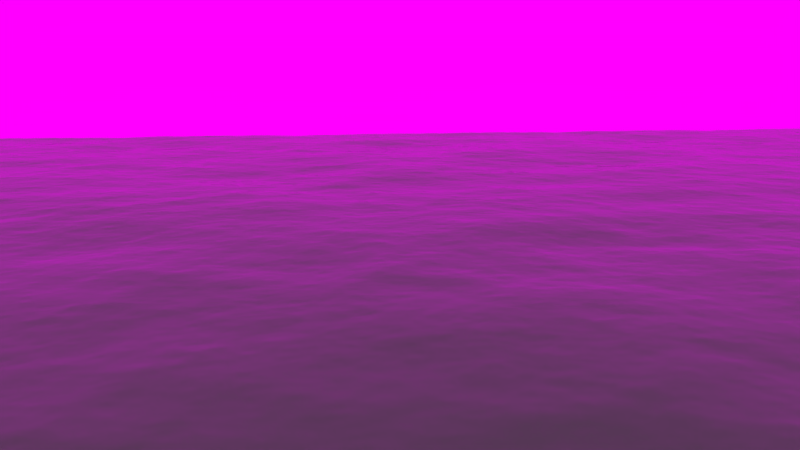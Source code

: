 # Source: scene.blend  (saved by Blender 2.64.9; exported with 4.5.12 LTS)
import bpy
from mathutils import Matrix  # noqa: F401  (used for matrix-valued properties, if any)

bpy.ops.wm.read_factory_settings(use_empty=True)
scene = bpy.context.scene
scene.name = 'Scene'

# ---- collections
col_collection_1 = bpy.data.collections.new('Collection 1'); scene.collection.children.link(col_collection_1)
col_collection_6 = bpy.data.collections.new('Collection 6'); scene.collection.children.link(col_collection_6)
col_collection_6.hide_render = True
col_collection_6.hide_viewport = True
col_corsair = bpy.data.collections.new('corsair')  # instanced only; not linked into the scene

# ---- images (referenced by path relative to the original .blend; pixels are not part of the script)
import os
ASSET_DIR = os.environ.get("B2B_ASSET_DIR", "")  # directory of the original .blend (textures are referenced by path, not embedded)
HERE = os.path.dirname(os.path.abspath(__file__))  # packed textures are extracted next to this script under _unpacked/

def load_image(name, relpath, width, height, colorspace="sRGB"):
    """Load a texture the original file referenced (path relative to the .blend, or extracted next to this script)."""
    p = next((c for c in (os.path.join(HERE, relpath), os.path.join(ASSET_DIR, relpath)) if relpath and os.path.exists(c)), "")
    if p:
        img = bpy.data.images.load(p, check_existing=True)
        img.name = name
    else:  # same state as the original file: an image datablock whose file is absent (Cycles renders it pink)
        img = bpy.data.images.new(name, width, height)
        img.source = "FILE"
        img.filepath = "//" + (relpath or name)
    img.colorspace_settings.name = colorspace
    return img
img_cgskies_0274_free_jpg = load_image('CGSkies_0274_free.jpg', 'textures/CGSkies_0274_free.jpg', 1024, 1024, 'sRGB')

# ---- materials (node trees are filled in below, after node groups)
mat_material_002 = bpy.data.materials.new('Material.002')
mat_material_002.alpha_threshold = 0.0
mat_material_002.roughness = 0.5
mat_material_002.line_color = (0.0, 0.0, 0.0, 1.0)
mat_material_001 = bpy.data.materials.new('Material.001')
mat_material_001.alpha_threshold = 0.0
mat_material_001.roughness = 0.5
mat_material_001.line_color = (0.0, 0.0, 0.0, 1.0)

# ---- material node trees
mat_material_002.use_nodes = True; mat_material_002.node_tree.nodes.clear()
_N = mat_material_002.node_tree.nodes; _L = mat_material_002.node_tree.links
n0 = _N.new('ShaderNodeOutputMaterial'); n0.name = 'Material Output'; n0.location = (300, 300)
n0.width = 120
n1 = _N.new('ShaderNodeBsdfGlass'); n1.name = 'Glass BSDF'; n1.location = (100, 300)
n1.distribution = 'BECKMANN'
n1.inputs[0].default_value = (0.8, 0.8, 0.8, 1.0)
n1.inputs[2].default_value = 1.333
_L.new(n1.outputs[0], n0.inputs[0])
n0.is_active_output = True
mat_material_001.use_nodes = True; mat_material_001.node_tree.nodes.clear()
_N = mat_material_001.node_tree.nodes; _L = mat_material_001.node_tree.links
n0 = _N.new('ShaderNodeOutputMaterial'); n0.name = 'Material Output'; n0.location = (300, 300)
n0.width = 120
n1 = _N.new('ShaderNodeEmission'); n1.name = 'Emission'; n1.location = (100, 300)
n1.width = 150
n2 = _N.new('ShaderNodeTexImage'); n2.name = 'Image Texture'; n2.location = (-100, 300)
n2.width = 150
n2.image = img_cgskies_0274_free_jpg
_L.new(n1.outputs[0], n0.inputs[0])
_L.new(n2.outputs[0], n1.inputs[0])
n0.is_active_output = True

# ---- world
world_world = bpy.data.worlds.new('World'); scene.world = world_world
world_world.color = (0.05088, 0.05088, 0.05088)
world_world.use_sun_shadow = False
world_world.sun_shadow_jitter_overblur = 0.0
world_world.cycles.sampling_method = 'MANUAL'
world_world.cycles.sample_map_resolution = 256

# ---- cameras
cam_camera = bpy.data.cameras.new('Camera')
cam_camera.clip_end = 100.0
cam_camera.lens = 35.0
cam_camera.sensor_width = 32.0
cam_camera.sensor_height = 18.0
cam_camera.ortho_scale = 7.314
cam_camera.dof.focus_distance = 0.0

# ---- lights
light_lamp = bpy.data.lights.new('Lamp', 'POINT')
light_lamp.transmission_factor = 0.0
light_lamp.cutoff_distance = 30.0
light_lamp.energy = 100.0
light_lamp.shadow_buffer_clip_start = 1.001
light_lamp.shadow_soft_size = 1.0
light_lamp.shadow_maximum_resolution = 0.006
light_lamp.use_absolute_resolution = True
light_lamp.cycles.use_multiple_importance_sampling = False

# ---- meshes
me_plane = bpy.data.meshes.new('Plane')
me_plane.from_pydata([(1.0, -1.0, 0.0), (-1.0, -1.0, 0.0), (1.0, 1.0, 0.0), (-1.0, 1.0, 0.0)], [], [(1, 0, 2, 3)])
me_plane.materials.append(mat_material_002)
me_plane.use_remesh_preserve_volume = False
me_plane.use_remesh_preserve_attributes = False
me_plane.use_mirror_vertex_groups = False
me_plane.update()
me_sphere = bpy.data.meshes.new('Sphere')
me_sphere.from_pydata([(-0.1951, 0.0, 0.9808), (-0.3827, 0.0, 0.9239), (-0.5556, 0.0, 0.8315), (-0.7071, 0.0, 0.7071), (-0.8315, 0.0, 0.5556), (-0.9239, 0.0, 0.3827), (-0.9808, 0.0, 0.1951), (-1.0, 0.0, 7.55e-08), (-0.1913, 0.03806, 0.9808), (-0.3753, 0.07466, 0.9239), (-0.5449, 0.1084, 0.8315), (-0.6935, 0.1379, 0.7071), (-0.8155, 0.1622, 0.5556), (-0.9061, 0.1802, 0.3827), (-0.9619, 0.1913, 0.1951), (-0.9808, 0.1951, 1.192e-07), (-0.1802, 0.07466, 0.9808), (-0.3536, 0.1464, 0.9239), (-0.5133, 0.2126, 0.8315), (-0.6533, 0.2706, 0.7071), (-0.7682, 0.3182, 0.5556), (-0.8536, 0.3536, 0.3827), (-0.9061, 0.3753, 0.1951), (-0.9239, 0.3827, 1.192e-07), (-0.1622, 0.1084, 0.9808), (-0.3182, 0.2126, 0.9239), (-0.4619, 0.3087, 0.8315), (-0.5879, 0.3928, 0.7071), (-0.6913, 0.4619, 0.5556), (-0.7682, 0.5133, 0.3827), (-0.8155, 0.5449, 0.1951), (-0.8315, 0.5556, 1.192e-07), (-0.1379, 0.1379, 0.9808), (-0.2706, 0.2706, 0.9239), (-0.3928, 0.3928, 0.8315), (-0.5, 0.5, 0.7071), (-0.5879, 0.5879, 0.5556), (-0.6533, 0.6533, 0.3827), (-0.6935, 0.6935, 0.1951), (-0.7071, 0.7071, 1.192e-07), (-0.1084, 0.1622, 0.9808), (-0.2126, 0.3182, 0.9239), (-0.3087, 0.4619, 0.8315), (-0.3928, 0.5879, 0.7071), (-0.4619, 0.6913, 0.5556), (-0.5133, 0.7682, 0.3827), (-0.5449, 0.8155, 0.1951), (-0.5556, 0.8315, 1.192e-07), (-0.07466, 0.1802, 0.9808), (-0.1464, 0.3536, 0.9239), (-0.2126, 0.5133, 0.8315), (-0.2706, 0.6533, 0.7071), (-0.3182, 0.7682, 0.5556), (-0.3536, 0.8536, 0.3827), (-0.3753, 0.9061, 0.1951), (-0.3827, 0.9239, 1.192e-07), (-0.03806, 0.1913, 0.9808), (-0.07466, 0.3753, 0.9239), (-0.1084, 0.5449, 0.8315), (-0.1379, 0.6935, 0.7071), (-0.1622, 0.8155, 0.5556), (-0.1802, 0.9061, 0.3827), (-0.1913, 0.9619, 0.1951), (-0.1951, 0.9808, 1.192e-07), (3.445e-07, 0.1951, 0.9808), (3.631e-07, 0.3827, 0.9239), (3.631e-07, 0.5556, 0.8315), (4.003e-07, 0.7071, 0.7071), (4.152e-07, 0.8315, 0.5556), (3.705e-07, 0.9239, 0.3827), (4.749e-07, 0.9808, 0.1951), (3.407e-07, 1.0, 1.192e-07), (0.03806, 0.1913, 0.9808), (0.07466, 0.3753, 0.9239), (0.1084, 0.5449, 0.8315), (0.138, 0.6935, 0.7071), (0.1622, 0.8155, 0.5556), (0.1802, 0.9061, 0.3827), (0.1913, 0.9619, 0.1951), (0.1951, 0.9808, 1.192e-07), (0.07466, 0.1802, 0.9808), (0.1464, 0.3536, 0.9239), (0.2126, 0.5133, 0.8315), (0.2706, 0.6533, 0.7071), (0.3182, 0.7682, 0.5556), (0.3536, 0.8536, 0.3827), (0.3753, 0.9061, 0.1951), (0.3827, 0.9239, 1.192e-07), (0.1084, 0.1622, 0.9808), (0.2126, 0.3182, 0.9239), (0.3087, 0.4619, 0.8315), (0.3928, 0.5879, 0.7071), (0.4619, 0.6913, 0.5556), (0.5133, 0.7682, 0.3827), (0.5449, 0.8155, 0.1951), (0.5556, 0.8315, 1.192e-07), (0.138, 0.1379, 0.9808), (0.2706, 0.2706, 0.9239), (0.3928, 0.3928, 0.8315), (0.5, 0.5, 0.7071), (0.5879, 0.5879, 0.5556), (0.6533, 0.6533, 0.3827), (0.6935, 0.6935, 0.1951), (0.7071, 0.7071, 1.192e-07), (0.1622, 0.1084, 0.9808), (0.3182, 0.2126, 0.9239), (0.4619, 0.3087, 0.8315), (0.5879, 0.3928, 0.7071), (0.6913, 0.4619, 0.5556), (0.7682, 0.5133, 0.3827), (0.8155, 0.5449, 0.1951), (0.8315, 0.5556, 1.192e-07), (0.1802, 0.07466, 0.9808), (0.3536, 0.1464, 0.9239), (0.5133, 0.2126, 0.8315), (0.6533, 0.2706, 0.7071), (0.7682, 0.3182, 0.5556), (0.8536, 0.3536, 0.3827), (0.9061, 0.3753, 0.1951), (0.9239, 0.3827, 1.192e-07), (0.1913, 0.03806, 0.9808), (0.3753, 0.07466, 0.9239), (0.5449, 0.1084, 0.8315), (0.6935, 0.1379, 0.7071), (0.8155, 0.1622, 0.5556), (0.9061, 0.1802, 0.3827), (0.9619, 0.1913, 0.1951), (0.9808, 0.1951, 1.192e-07), (0.1951, -3.353e-08, 0.9808), (0.3827, -5.215e-08, 0.9239), (0.5556, -6.706e-08, 0.8315), (0.7071, -5.96e-08, 0.7071), (0.8315, -1.043e-07, 0.5556), (0.9239, -1.49e-07, 0.3827), (0.9808, -1.49e-07, 0.1951), (1.0, -1.043e-07, 1.192e-07), (0.1913, -0.03806, 0.9808), (0.3753, -0.07466, 0.9239), (0.5449, -0.1084, 0.8315), (0.6935, -0.1379, 0.7071), (0.8155, -0.1622, 0.5556), (0.9061, -0.1802, 0.3827), (0.9619, -0.1913, 0.1951), (0.9808, -0.1951, 1.192e-07), (0.1802, -0.07466, 0.9808), (0.3536, -0.1464, 0.9239), (0.5133, -0.2126, 0.8315), (0.6533, -0.2706, 0.7071), (0.7682, -0.3182, 0.5556), (0.8536, -0.3536, 0.3827), (0.9061, -0.3753, 0.1951), (0.9239, -0.3827, 1.192e-07), (0.1622, -0.1084, 0.9808), (0.3182, -0.2126, 0.9239), (0.4619, -0.3087, 0.8315), (0.5879, -0.3928, 0.7071), (0.6913, -0.4619, 0.5556), (0.7682, -0.5133, 0.3827), (0.8155, -0.5449, 0.1951), (0.8315, -0.5556, 1.192e-07), (0.138, -0.1379, 0.9808), (0.2706, -0.2706, 0.9239), (0.3928, -0.3928, 0.8315), (0.5, -0.5, 0.7071), (0.5879, -0.5879, 0.5556), (0.6533, -0.6533, 0.3827), (0.6935, -0.6935, 0.1951), (0.7071, -0.7071, 1.192e-07), (0.1084, -0.1622, 0.9808), (0.2126, -0.3182, 0.9239), (0.3087, -0.4619, 0.8315), (0.3928, -0.5879, 0.7071), (0.4619, -0.6913, 0.5556), (0.5133, -0.7682, 0.3827), (0.5449, -0.8155, 0.1951), (0.5556, -0.8315, 1.192e-07), (0.07466, -0.1802, 0.9808), (0.1464, -0.3536, 0.9239), (0.2126, -0.5133, 0.8315), (0.2706, -0.6533, 0.7071), (0.3182, -0.7682, 0.5556), (0.3536, -0.8536, 0.3827), (0.3753, -0.9061, 0.1951), (0.3827, -0.9239, 1.192e-07), (0.03806, -0.1913, 0.9808), (0.07466, -0.3753, 0.9239), (0.1084, -0.5449, 0.8315), (0.1379, -0.6935, 0.7071), (0.1622, -0.8155, 0.5556), (0.1802, -0.9061, 0.3827), (0.1913, -0.9619, 0.1951), (0.1951, -0.9808, 1.192e-07), (2.774e-07, -0.1951, 0.9808), (2.513e-07, -0.3827, 0.9239), (2.29e-07, -0.5556, 0.8315), (2.215e-07, -0.7071, 0.7071), (2.215e-07, -0.8315, 0.5556), (1.47e-07, -0.9239, 0.3827), (1.023e-07, -0.9808, 0.1951), (1.619e-07, -1.0, 1.192e-07), (-0.03806, -0.1913, 0.9808), (-0.07466, -0.3753, 0.9239), (-0.1084, -0.5449, 0.8315), (-0.1379, -0.6935, 0.7071), (-0.1622, -0.8155, 0.5556), (-0.1802, -0.9061, 0.3827), (-0.1913, -0.9619, 0.1951), (-0.1951, -0.9808, 1.192e-07), (-0.07466, -0.1802, 0.9808), (-0.1464, -0.3536, 0.9239), (-0.2126, -0.5133, 0.8315), (-0.2706, -0.6533, 0.7071), (-0.3182, -0.7682, 0.5556), (-0.3536, -0.8536, 0.3827), (-0.3753, -0.9061, 0.1951), (-0.3827, -0.9239, 1.192e-07), (-0.1084, -0.1622, 0.9808), (-0.2126, -0.3182, 0.9239), (-0.3087, -0.4619, 0.8315), (-0.3928, -0.5879, 0.7071), (-0.4619, -0.6913, 0.5556), (-0.5133, -0.7682, 0.3827), (-0.5449, -0.8155, 0.1951), (-0.5556, -0.8315, 1.192e-07), (-0.1379, -0.1379, 0.9808), (-0.2706, -0.2706, 0.9239), (-0.3928, -0.3928, 0.8315), (-0.5, -0.5, 0.7071), (-0.5879, -0.5879, 0.5556), (-0.6533, -0.6533, 0.3827), (-0.6935, -0.6935, 0.1951), (-0.7071, -0.7071, 1.192e-07), (5.491e-08, -1.81e-07, 1.0), (-0.1622, -0.1084, 0.9808), (-0.3182, -0.2126, 0.9239), (-0.4619, -0.3087, 0.8315), (-0.5879, -0.3928, 0.7071), (-0.6913, -0.4619, 0.5556), (-0.7682, -0.5133, 0.3827), (-0.8155, -0.5449, 0.1951), (-0.8315, -0.5556, 1.192e-07), (-0.1802, -0.07466, 0.9808), (-0.3536, -0.1464, 0.9239), (-0.5133, -0.2126, 0.8315), (-0.6533, -0.2706, 0.7071), (-0.7682, -0.3182, 0.5556), (-0.8536, -0.3536, 0.3827), (-0.9061, -0.3753, 0.1951), (-0.9239, -0.3827, 1.192e-07), (-0.1913, -0.03806, 0.9808), (-0.3753, -0.07466, 0.9239), (-0.5449, -0.1084, 0.8315), (-0.6935, -0.1379, 0.7071), (-0.8155, -0.1622, 0.5556), (-0.9061, -0.1802, 0.3827), (-0.9619, -0.1913, 0.1951), (-0.9808, -0.1951, 1.192e-07)], [], [(4, 3, 11, 12), (5, 4, 12, 13), (6, 5, 13, 14), (7, 6, 14, 15), (1, 0, 8, 9), (2, 1, 9, 10), (3, 2, 10, 11), (15, 14, 22, 23), (9, 8, 16, 17), (10, 9, 17, 18), (11, 10, 18, 19), (12, 11, 19, 20), (13, 12, 20, 21), (14, 13, 21, 22), (21, 20, 28, 29), (22, 21, 29, 30), (23, 22, 30, 31), (17, 16, 24, 25), (18, 17, 25, 26), (19, 18, 26, 27), (20, 19, 27, 28), (26, 25, 33, 34), (27, 26, 34, 35), (28, 27, 35, 36), (29, 28, 36, 37), (30, 29, 37, 38), (31, 30, 38, 39), (25, 24, 32, 33), (38, 37, 45, 46), (39, 38, 46, 47), (33, 32, 40, 41), (34, 33, 41, 42), (35, 34, 42, 43), (36, 35, 43, 44), (37, 36, 44, 45), (44, 43, 51, 52), (45, 44, 52, 53), (46, 45, 53, 54), (47, 46, 54, 55), (41, 40, 48, 49), (42, 41, 49, 50), (43, 42, 50, 51), (50, 49, 57, 58), (51, 50, 58, 59), (52, 51, 59, 60), (53, 52, 60, 61), (54, 53, 61, 62), (55, 54, 62, 63), (49, 48, 56, 57), (62, 61, 69, 70), (63, 62, 70, 71), (57, 56, 64, 65), (58, 57, 65, 66), (59, 58, 66, 67), (60, 59, 67, 68), (61, 60, 68, 69), (68, 67, 75, 76), (69, 68, 76, 77), (70, 69, 77, 78), (71, 70, 78, 79), (65, 64, 72, 73), (66, 65, 73, 74), (67, 66, 74, 75), (74, 73, 81, 82), (75, 74, 82, 83), (76, 75, 83, 84), (77, 76, 84, 85), (78, 77, 85, 86), (79, 78, 86, 87), (73, 72, 80, 81), (86, 85, 93, 94), (87, 86, 94, 95), (81, 80, 88, 89), (82, 81, 89, 90), (83, 82, 90, 91), (84, 83, 91, 92), (85, 84, 92, 93), (92, 91, 99, 100), (93, 92, 100, 101), (94, 93, 101, 102), (95, 94, 102, 103), (89, 88, 96, 97), (90, 89, 97, 98), (91, 90, 98, 99), (97, 96, 104, 105), (98, 97, 105, 106), (99, 98, 106, 107), (100, 99, 107, 108), (101, 100, 108, 109), (102, 101, 109, 110), (103, 102, 110, 111), (109, 108, 116, 117), (110, 109, 117, 118), (111, 110, 118, 119), (105, 104, 112, 113), (106, 105, 113, 114), (107, 106, 114, 115), (108, 107, 115, 116), (115, 114, 122, 123), (116, 115, 123, 124), (117, 116, 124, 125), (118, 117, 125, 126), (119, 118, 126, 127), (113, 112, 120, 121), (114, 113, 121, 122), (127, 126, 134, 135), (121, 120, 128, 129), (122, 121, 129, 130), (123, 122, 130, 131), (124, 123, 131, 132), (125, 124, 132, 133), (126, 125, 133, 134), (133, 132, 140, 141), (134, 133, 141, 142), (135, 134, 142, 143), (129, 128, 136, 137), (130, 129, 137, 138), (131, 130, 138, 139), (132, 131, 139, 140), (139, 138, 146, 147), (140, 139, 147, 148), (141, 140, 148, 149), (142, 141, 149, 150), (143, 142, 150, 151), (137, 136, 144, 145), (138, 137, 145, 146), (151, 150, 158, 159), (145, 144, 152, 153), (146, 145, 153, 154), (147, 146, 154, 155), (148, 147, 155, 156), (149, 148, 156, 157), (150, 149, 157, 158), (157, 156, 164, 165), (158, 157, 165, 166), (159, 158, 166, 167), (153, 152, 160, 161), (154, 153, 161, 162), (155, 154, 162, 163), (156, 155, 163, 164), (163, 162, 170, 171), (164, 163, 171, 172), (165, 164, 172, 173), (166, 165, 173, 174), (167, 166, 174, 175), (161, 160, 168, 169), (162, 161, 169, 170), (175, 174, 182, 183), (169, 168, 176, 177), (170, 169, 177, 178), (171, 170, 178, 179), (172, 171, 179, 180), (173, 172, 180, 181), (174, 173, 181, 182), (180, 179, 187, 188), (181, 180, 188, 189), (182, 181, 189, 190), (183, 182, 190, 191), (177, 176, 184, 185), (178, 177, 185, 186), (179, 178, 186, 187), (186, 185, 193, 194), (187, 186, 194, 195), (188, 187, 195, 196), (189, 188, 196, 197), (190, 189, 197, 198), (191, 190, 198, 199), (185, 184, 192, 193), (198, 197, 205, 206), (199, 198, 206, 207), (193, 192, 200, 201), (194, 193, 201, 202), (195, 194, 202, 203), (196, 195, 203, 204), (197, 196, 204, 205), (204, 203, 211, 212), (205, 204, 212, 213), (206, 205, 213, 214), (207, 206, 214, 215), (201, 200, 208, 209), (202, 201, 209, 210), (203, 202, 210, 211), (210, 209, 217, 218), (211, 210, 218, 219), (212, 211, 219, 220), (213, 212, 220, 221), (214, 213, 221, 222), (215, 214, 222, 223), (209, 208, 216, 217), (222, 221, 229, 230), (223, 222, 230, 231), (217, 216, 224, 225), (218, 217, 225, 226), (219, 218, 226, 227), (220, 219, 227, 228), (221, 220, 228, 229), (228, 227, 236, 237), (229, 228, 237, 238), (230, 229, 238, 239), (231, 230, 239, 240), (225, 224, 233, 234), (226, 225, 234, 235), (227, 226, 235, 236), (235, 234, 242, 243), (236, 235, 243, 244), (237, 236, 244, 245), (238, 237, 245, 246), (239, 238, 246, 247), (240, 239, 247, 248), (234, 233, 241, 242), (247, 246, 254, 255), (248, 247, 255, 256), (242, 241, 249, 250), (243, 242, 250, 251), (244, 243, 251, 252), (245, 244, 252, 253), (246, 245, 253, 254), (0, 232, 8), (8, 232, 16), (16, 232, 24), (24, 232, 32), (32, 232, 40), (40, 232, 48), (48, 232, 56), (56, 232, 64), (64, 232, 72), (72, 232, 80), (80, 232, 88), (88, 232, 96), (96, 232, 104), (104, 232, 112), (112, 232, 120), (120, 232, 128), (128, 232, 136), (136, 232, 144), (144, 232, 152), (152, 232, 160), (160, 232, 168), (168, 232, 176), (176, 232, 184), (184, 232, 192), (192, 232, 200), (200, 232, 208), (208, 232, 216), (216, 232, 224), (224, 232, 233), (233, 232, 241), (241, 232, 249), (252, 251, 2, 3), (253, 252, 3, 4), (254, 253, 4, 5), (255, 254, 5, 6), (249, 232, 0), (256, 255, 6, 7), (250, 249, 0, 1), (251, 250, 1, 2)])
me_sphere.polygons.foreach_set('use_smooth', [True] * 256)
_uv = me_sphere.uv_layers.new(name='UV coord')
_uv.uv.foreach_set('vector', [0.2182, 0.6835, 0.2182, 0.746, 0.187, 0.746, 0.187, 0.6835, 0.2182, 0.621, 0.2182, 0.6835, 0.187, 0.6835, 0.187, 0.621, 0.2182, 0.5585, 0.2182, 0.621, 0.187, 0.621, 0.187, 0.5585, 0.2182, 0.496, 0.2182, 0.5585, 0.187, 0.5585, 0.187, 0.496, 0.2182, 0.871, 0.2182, 0.9335, 0.187, 0.9335, 0.187, 0.871, 0.2182, 0.8085, 0.2182, 0.871, 0.187, 0.871, 0.187, 0.8085, 0.2182, 0.746, 0.2182, 0.8085, 0.187, 0.8085, 0.187, 0.746, 0.187, 0.496, 0.187, 0.5585, 0.1557, 0.5585, 0.1557, 0.496, 0.187, 0.871, 0.187, 0.9335, 0.1557, 0.9335, 0.1557, 0.871, 0.187, 0.8085, 0.187, 0.871, 0.1557, 0.871, 0.1557, 0.8085, 0.187, 0.746, 0.187, 0.8085, 0.1557, 0.8085, 0.1557, 0.746, 0.187, 0.6835, 0.187, 0.746, 0.1557, 0.746, 0.1557, 0.6835, 0.187, 0.621, 0.187, 0.6835, 0.1557, 0.6835, 0.1557, 0.621, 0.187, 0.5585, 0.187, 0.621, 0.1557, 0.621, 0.1557, 0.5585, 0.1557, 0.621, 0.1557, 0.6835, 0.1245, 0.6835, 0.1245, 0.621, 0.1557, 0.5585, 0.1557, 0.621, 0.1245, 0.621, 0.1245, 0.5585, 0.1557, 0.496, 0.1557, 0.5585, 0.1245, 0.5585, 0.1245, 0.496, 0.1557, 0.871, 0.1557, 0.9335, 0.1245, 0.9335, 0.1245, 0.871, 0.1557, 0.8085, 0.1557, 0.871, 0.1245, 0.871, 0.1245, 0.8085, 0.1557, 0.746, 0.1557, 0.8085, 0.1245, 0.8085, 0.1245, 0.746, 0.1557, 0.6835, 0.1557, 0.746, 0.1245, 0.746, 0.1245, 0.6835, 0.1245, 0.8085, 0.1245, 0.871, 0.09321, 0.871, 0.09321, 0.8085, 0.1245, 0.746, 0.1245, 0.8085, 0.09321, 0.8085, 0.09321, 0.746, 0.1245, 0.6835, 0.1245, 0.746, 0.09321, 0.746, 0.09321, 0.6835, 0.1245, 0.621, 0.1245, 0.6835, 0.09321, 0.6835, 0.09321, 0.621, 0.1245, 0.5585, 0.1245, 0.621, 0.09321, 0.621, 0.09321, 0.5585, 0.1245, 0.496, 0.1245, 0.5585, 0.09321, 0.5585, 0.09321, 0.496, 0.1245, 0.871, 0.1245, 0.9335, 0.09321, 0.9335, 0.09321, 0.871, 0.09321, 0.5585, 0.09321, 0.621, 0.06196, 0.621, 0.06196, 0.5585, 0.09321, 0.496, 0.09321, 0.5585, 0.06196, 0.5585, 0.06196, 0.496, 0.09321, 0.871, 0.09321, 0.9335, 0.06196, 0.9335, 0.06196, 0.871, 0.09321, 0.8085, 0.09321, 0.871, 0.06196, 0.871, 0.06196, 0.8085, 0.09321, 0.746, 0.09321, 0.8085, 0.06196, 0.8085, 0.06196, 0.746, 0.09321, 0.6835, 0.09321, 0.746, 0.06196, 0.746, 0.06196, 0.6835, 0.09321, 0.621, 0.09321, 0.6835, 0.06196, 0.6835, 0.06196, 0.621, 0.06196, 0.6835, 0.06196, 0.746, 0.03071, 0.746, 0.03071, 0.6835, 0.06196, 0.621, 0.06196, 0.6835, 0.03071, 0.6835, 0.03071, 0.621, 0.06196, 0.5585, 0.06196, 0.621, 0.03071, 0.621, 0.03071, 0.5585, 0.06196, 0.496, 0.06196, 0.5585, 0.03071, 0.5585, 0.03071, 0.496, 0.06196, 0.871, 0.06196, 0.9335, 0.03071, 0.9335, 0.03071, 0.871, 0.06196, 0.8085, 0.06196, 0.871, 0.03071, 0.871, 0.03071, 0.8085, 0.06196, 0.746, 0.06196, 0.8085, 0.03071, 0.8085, 0.03071, 0.746, 0.03071, 0.8085, 0.03071, 0.871, -0.0005393, 0.871, -0.0005392, 0.8085, 0.03071, 0.746, 0.03071, 0.8085, -0.0005392, 0.8085, -0.0005392, 0.746, 0.03071, 0.6835, 0.03071, 0.746, -0.0005392, 0.746, -0.0005392, 0.6835, 0.03071, 0.621, 0.03071, 0.6835, -0.0005392, 0.6835, -0.0005392, 0.621, 0.03071, 0.5585, 0.03071, 0.621, -0.0005392, 0.621, -0.0005392, 0.5585, 0.03071, 0.496, 0.03071, 0.5585, -0.0005392, 0.5585, -0.0005392, 0.496, 0.03071, 0.871, 0.03071, 0.9335, -0.0005395, 0.9335, -0.0005393, 0.871, 0.9995, 0.5585, 0.9995, 0.621, 0.9682, 0.621, 0.9682, 0.5585, 0.9995, 0.496, 0.9995, 0.5585, 0.9682, 0.5585, 0.9682, 0.496, 0.9995, 0.871, 0.9995, 0.9335, 0.9682, 0.9335, 0.9682, 0.871, 0.9995, 0.8085, 0.9995, 0.871, 0.9682, 0.871, 0.9682, 0.8085, 0.9995, 0.746, 0.9995, 0.8085, 0.9682, 0.8085, 0.9682, 0.746, 0.9995, 0.6835, 0.9995, 0.746, 0.9682, 0.746, 0.9682, 0.6835, 0.9995, 0.621, 0.9995, 0.6835, 0.9682, 0.6835, 0.9682, 0.621, 0.9682, 0.6835, 0.9682, 0.746, 0.937, 0.746, 0.937, 0.6835, 0.9682, 0.621, 0.9682, 0.6835, 0.937, 0.6835, 0.937, 0.621, 0.9682, 0.5585, 0.9682, 0.621, 0.937, 0.621, 0.937, 0.5585, 0.9682, 0.496, 0.9682, 0.5585, 0.937, 0.5585, 0.937, 0.496, 0.9682, 0.871, 0.9682, 0.9335, 0.937, 0.9335, 0.937, 0.871, 0.9682, 0.8085, 0.9682, 0.871, 0.937, 0.871, 0.937, 0.8085, 0.9682, 0.746, 0.9682, 0.8085, 0.937, 0.8085, 0.937, 0.746, 0.937, 0.8085, 0.937, 0.871, 0.9057, 0.871, 0.9057, 0.8085, 0.937, 0.746, 0.937, 0.8085, 0.9057, 0.8085, 0.9057, 0.746, 0.937, 0.6835, 0.937, 0.746, 0.9057, 0.746, 0.9057, 0.6835, 0.937, 0.621, 0.937, 0.6835, 0.9057, 0.6835, 0.9057, 0.621, 0.937, 0.5585, 0.937, 0.621, 0.9057, 0.621, 0.9057, 0.5585, 0.937, 0.496, 0.937, 0.5585, 0.9057, 0.5585, 0.9057, 0.496, 0.937, 0.871, 0.937, 0.9335, 0.9057, 0.9335, 0.9057, 0.871, 0.9057, 0.5585, 0.9057, 0.621, 0.8745, 0.621, 0.8745, 0.5585, 0.9057, 0.496, 0.9057, 0.5585, 0.8745, 0.5585, 0.8745, 0.496, 0.9057, 0.871, 0.9057, 0.9335, 0.8745, 0.9335, 0.8745, 0.871, 0.9057, 0.8085, 0.9057, 0.871, 0.8745, 0.871, 0.8745, 0.8085, 0.9057, 0.746, 0.9057, 0.8085, 0.8745, 0.8085, 0.8745, 0.746, 0.9057, 0.6835, 0.9057, 0.746, 0.8745, 0.746, 0.8745, 0.6835, 0.9057, 0.621, 0.9057, 0.6835, 0.8745, 0.6835, 0.8745, 0.621, 0.8745, 0.6835, 0.8745, 0.746, 0.8432, 0.746, 0.8432, 0.6835, 0.8745, 0.621, 0.8745, 0.6835, 0.8432, 0.6835, 0.8432, 0.621, 0.8745, 0.5585, 0.8745, 0.621, 0.8432, 0.621, 0.8432, 0.5585, 0.8745, 0.496, 0.8745, 0.5585, 0.8432, 0.5585, 0.8432, 0.496, 0.8745, 0.871, 0.8745, 0.9335, 0.8432, 0.9335, 0.8432, 0.871, 0.8745, 0.8085, 0.8745, 0.871, 0.8432, 0.871, 0.8432, 0.8085, 0.8745, 0.746, 0.8745, 0.8085, 0.8432, 0.8085, 0.8432, 0.746, 0.8432, 0.871, 0.8432, 0.9335, 0.812, 0.9335, 0.812, 0.871, 0.8432, 0.8085, 0.8432, 0.871, 0.812, 0.871, 0.812, 0.8085, 0.8432, 0.746, 0.8432, 0.8085, 0.812, 0.8085, 0.812, 0.746, 0.8432, 0.6835, 0.8432, 0.746, 0.812, 0.746, 0.812, 0.6835, 0.8432, 0.621, 0.8432, 0.6835, 0.812, 0.6835, 0.812, 0.621, 0.8432, 0.5585, 0.8432, 0.621, 0.812, 0.621, 0.812, 0.5585, 0.8432, 0.496, 0.8432, 0.5585, 0.812, 0.5585, 0.812, 0.496, 0.812, 0.621, 0.812, 0.6835, 0.7807, 0.6835, 0.7807, 0.621, 0.812, 0.5585, 0.812, 0.621, 0.7807, 0.621, 0.7807, 0.5585, 0.812, 0.496, 0.812, 0.5585, 0.7807, 0.5585, 0.7807, 0.496, 0.812, 0.871, 0.812, 0.9335, 0.7807, 0.9335, 0.7807, 0.871, 0.812, 0.8085, 0.812, 0.871, 0.7807, 0.871, 0.7807, 0.8085, 0.812, 0.746, 0.812, 0.8085, 0.7807, 0.8085, 0.7807, 0.746, 0.812, 0.6835, 0.812, 0.746, 0.7807, 0.746, 0.7807, 0.6835, 0.7807, 0.746, 0.7807, 0.8085, 0.7495, 0.8085, 0.7495, 0.746, 0.7807, 0.6835, 0.7807, 0.746, 0.7495, 0.746, 0.7495, 0.6835, 0.7807, 0.621, 0.7807, 0.6835, 0.7495, 0.6835, 0.7495, 0.621, 0.7807, 0.5585, 0.7807, 0.621, 0.7495, 0.621, 0.7495, 0.5585, 0.7807, 0.496, 0.7807, 0.5585, 0.7495, 0.5585, 0.7495, 0.496, 0.7807, 0.871, 0.7807, 0.9335, 0.7495, 0.9335, 0.7495, 0.871, 0.7807, 0.8085, 0.7807, 0.871, 0.7495, 0.871, 0.7495, 0.8085, 0.7495, 0.496, 0.7495, 0.5585, 0.7182, 0.5585, 0.7182, 0.496, 0.7495, 0.871, 0.7495, 0.9335, 0.7182, 0.9335, 0.7182, 0.871, 0.7495, 0.8085, 0.7495, 0.871, 0.7182, 0.871, 0.7182, 0.8085, 0.7495, 0.746, 0.7495, 0.8085, 0.7182, 0.8085, 0.7182, 0.746, 0.7495, 0.6835, 0.7495, 0.746, 0.7182, 0.746, 0.7182, 0.6835, 0.7495, 0.621, 0.7495, 0.6835, 0.7182, 0.6835, 0.7182, 0.621, 0.7495, 0.5585, 0.7495, 0.621, 0.7182, 0.621, 0.7182, 0.5585, 0.7182, 0.621, 0.7182, 0.6835, 0.687, 0.6835, 0.687, 0.621, 0.7182, 0.5585, 0.7182, 0.621, 0.687, 0.621, 0.687, 0.5585, 0.7182, 0.496, 0.7182, 0.5585, 0.687, 0.5585, 0.687, 0.496, 0.7182, 0.871, 0.7182, 0.9335, 0.687, 0.9335, 0.687, 0.871, 0.7182, 0.8085, 0.7182, 0.871, 0.687, 0.871, 0.687, 0.8085, 0.7182, 0.746, 0.7182, 0.8085, 0.687, 0.8085, 0.687, 0.746, 0.7182, 0.6835, 0.7182, 0.746, 0.687, 0.746, 0.687, 0.6835, 0.687, 0.746, 0.687, 0.8085, 0.6557, 0.8085, 0.6557, 0.746, 0.687, 0.6835, 0.687, 0.746, 0.6557, 0.746, 0.6557, 0.6835, 0.687, 0.621, 0.687, 0.6835, 0.6557, 0.6835, 0.6557, 0.621, 0.687, 0.5585, 0.687, 0.621, 0.6557, 0.621, 0.6557, 0.5585, 0.687, 0.496, 0.687, 0.5585, 0.6557, 0.5585, 0.6557, 0.496, 0.687, 0.871, 0.687, 0.9335, 0.6557, 0.9335, 0.6557, 0.871, 0.687, 0.8085, 0.687, 0.871, 0.6557, 0.871, 0.6557, 0.8085, 0.6557, 0.496, 0.6557, 0.5585, 0.6245, 0.5585, 0.6245, 0.496, 0.6557, 0.871, 0.6557, 0.9335, 0.6245, 0.9335, 0.6245, 0.871, 0.6557, 0.8085, 0.6557, 0.871, 0.6245, 0.871, 0.6245, 0.8085, 0.6557, 0.746, 0.6557, 0.8085, 0.6245, 0.8085, 0.6245, 0.746, 0.6557, 0.6835, 0.6557, 0.746, 0.6245, 0.746, 0.6245, 0.6835, 0.6557, 0.621, 0.6557, 0.6835, 0.6245, 0.6835, 0.6245, 0.621, 0.6557, 0.5585, 0.6557, 0.621, 0.6245, 0.621, 0.6245, 0.5585, 0.6245, 0.621, 0.6245, 0.6835, 0.5932, 0.6835, 0.5932, 0.621, 0.6245, 0.5585, 0.6245, 0.621, 0.5932, 0.621, 0.5932, 0.5585, 0.6245, 0.496, 0.6245, 0.5585, 0.5932, 0.5585, 0.5932, 0.496, 0.6245, 0.871, 0.6245, 0.9335, 0.5932, 0.9335, 0.5932, 0.871, 0.6245, 0.8085, 0.6245, 0.871, 0.5932, 0.871, 0.5932, 0.8085, 0.6245, 0.746, 0.6245, 0.8085, 0.5932, 0.8085, 0.5932, 0.746, 0.6245, 0.6835, 0.6245, 0.746, 0.5932, 0.746, 0.5932, 0.6835, 0.5932, 0.746, 0.5932, 0.8085, 0.562, 0.8085, 0.562, 0.746, 0.5932, 0.6835, 0.5932, 0.746, 0.562, 0.746, 0.562, 0.6835, 0.5932, 0.621, 0.5932, 0.6835, 0.562, 0.6835, 0.562, 0.621, 0.5932, 0.5585, 0.5932, 0.621, 0.562, 0.621, 0.562, 0.5585, 0.5932, 0.496, 0.5932, 0.5585, 0.562, 0.5585, 0.562, 0.496, 0.5932, 0.871, 0.5932, 0.9335, 0.562, 0.9335, 0.562, 0.871, 0.5932, 0.8085, 0.5932, 0.871, 0.562, 0.871, 0.562, 0.8085, 0.562, 0.496, 0.562, 0.5585, 0.5307, 0.5585, 0.5307, 0.496, 0.562, 0.871, 0.562, 0.9335, 0.5307, 0.9335, 0.5307, 0.871, 0.562, 0.8085, 0.562, 0.871, 0.5307, 0.871, 0.5307, 0.8085, 0.562, 0.746, 0.562, 0.8085, 0.5307, 0.8085, 0.5307, 0.746, 0.562, 0.6835, 0.562, 0.746, 0.5307, 0.746, 0.5307, 0.6835, 0.562, 0.621, 0.562, 0.6835, 0.5307, 0.6835, 0.5307, 0.621, 0.562, 0.5585, 0.562, 0.621, 0.5307, 0.621, 0.5307, 0.5585, 0.5307, 0.6835, 0.5307, 0.746, 0.4995, 0.746, 0.4995, 0.6835, 0.5307, 0.621, 0.5307, 0.6835, 0.4995, 0.6835, 0.4995, 0.621, 0.5307, 0.5585, 0.5307, 0.621, 0.4995, 0.621, 0.4995, 0.5585, 0.5307, 0.496, 0.5307, 0.5585, 0.4995, 0.5585, 0.4995, 0.496, 0.5307, 0.871, 0.5307, 0.9335, 0.4995, 0.9335, 0.4995, 0.871, 0.5307, 0.8085, 0.5307, 0.871, 0.4995, 0.871, 0.4995, 0.8085, 0.5307, 0.746, 0.5307, 0.8085, 0.4995, 0.8085, 0.4995, 0.746, 0.4995, 0.8085, 0.4995, 0.871, 0.4682, 0.871, 0.4682, 0.8085, 0.4995, 0.746, 0.4995, 0.8085, 0.4682, 0.8085, 0.4682, 0.746, 0.4995, 0.6835, 0.4995, 0.746, 0.4682, 0.746, 0.4682, 0.6835, 0.4995, 0.621, 0.4995, 0.6835, 0.4682, 0.6835, 0.4682, 0.621, 0.4995, 0.5585, 0.4995, 0.621, 0.4682, 0.621, 0.4682, 0.5585, 0.4995, 0.496, 0.4995, 0.5585, 0.4682, 0.5585, 0.4682, 0.496, 0.4995, 0.871, 0.4995, 0.9335, 0.4682, 0.9335, 0.4682, 0.871, 0.4682, 0.5585, 0.4682, 0.621, 0.437, 0.621, 0.437, 0.5585, 0.4682, 0.496, 0.4682, 0.5585, 0.437, 0.5585, 0.437, 0.496, 0.4682, 0.871, 0.4682, 0.9335, 0.437, 0.9335, 0.437, 0.871, 0.4682, 0.8085, 0.4682, 0.871, 0.437, 0.871, 0.437, 0.8085, 0.4682, 0.746, 0.4682, 0.8085, 0.437, 0.8085, 0.437, 0.746, 0.4682, 0.6835, 0.4682, 0.746, 0.437, 0.746, 0.437, 0.6835, 0.4682, 0.621, 0.4682, 0.6835, 0.437, 0.6835, 0.437, 0.621, 0.437, 0.6835, 0.437, 0.746, 0.4057, 0.746, 0.4057, 0.6835, 0.437, 0.621, 0.437, 0.6835, 0.4057, 0.6835, 0.4057, 0.621, 0.437, 0.5585, 0.437, 0.621, 0.4057, 0.621, 0.4057, 0.5585, 0.437, 0.496, 0.437, 0.5585, 0.4057, 0.5585, 0.4057, 0.496, 0.437, 0.871, 0.437, 0.9335, 0.4057, 0.9335, 0.4057, 0.871, 0.437, 0.8085, 0.437, 0.871, 0.4057, 0.871, 0.4057, 0.8085, 0.437, 0.746, 0.437, 0.8085, 0.4057, 0.8085, 0.4057, 0.746, 0.4057, 0.8085, 0.4057, 0.871, 0.3745, 0.871, 0.3745, 0.8085, 0.4057, 0.746, 0.4057, 0.8085, 0.3745, 0.8085, 0.3745, 0.746, 0.4057, 0.6835, 0.4057, 0.746, 0.3745, 0.746, 0.3745, 0.6835, 0.4057, 0.621, 0.4057, 0.6835, 0.3745, 0.6835, 0.3745, 0.621, 0.4057, 0.5585, 0.4057, 0.621, 0.3745, 0.621, 0.3745, 0.5585, 0.4057, 0.496, 0.4057, 0.5585, 0.3745, 0.5585, 0.3745, 0.496, 0.4057, 0.871, 0.4057, 0.9335, 0.3745, 0.9335, 0.3745, 0.871, 0.3745, 0.5585, 0.3745, 0.621, 0.3432, 0.621, 0.3432, 0.5585, 0.3745, 0.496, 0.3745, 0.5585, 0.3432, 0.5585, 0.3432, 0.496, 0.3745, 0.871, 0.3745, 0.9335, 0.3432, 0.9335, 0.3432, 0.871, 0.3745, 0.8085, 0.3745, 0.871, 0.3432, 0.871, 0.3432, 0.8085, 0.3745, 0.746, 0.3745, 0.8085, 0.3432, 0.8085, 0.3432, 0.746, 0.3745, 0.6835, 0.3745, 0.746, 0.3432, 0.746, 0.3432, 0.6835, 0.3745, 0.621, 0.3745, 0.6835, 0.3432, 0.6835, 0.3432, 0.621, 0.3432, 0.6835, 0.3432, 0.746, 0.312, 0.746, 0.312, 0.6835, 0.3432, 0.621, 0.3432, 0.6835, 0.312, 0.6835, 0.312, 0.621, 0.3432, 0.5585, 0.3432, 0.621, 0.312, 0.621, 0.312, 0.5585, 0.3432, 0.496, 0.3432, 0.5585, 0.312, 0.5585, 0.312, 0.496, 0.3432, 0.871, 0.3432, 0.9335, 0.312, 0.9335, 0.312, 0.871, 0.3432, 0.8085, 0.3432, 0.871, 0.312, 0.871, 0.312, 0.8085, 0.3432, 0.746, 0.3432, 0.8085, 0.312, 0.8085, 0.312, 0.746, 0.312, 0.8085, 0.312, 0.871, 0.2807, 0.871, 0.2807, 0.8085, 0.312, 0.746, 0.312, 0.8085, 0.2807, 0.8085, 0.2807, 0.746, 0.312, 0.6835, 0.312, 0.746, 0.2807, 0.746, 0.2807, 0.6835, 0.312, 0.621, 0.312, 0.6835, 0.2807, 0.6835, 0.2807, 0.621, 0.312, 0.5585, 0.312, 0.621, 0.2807, 0.621, 0.2807, 0.5585, 0.312, 0.496, 0.312, 0.5585, 0.2807, 0.5585, 0.2807, 0.496, 0.312, 0.871, 0.312, 0.9335, 0.2807, 0.9335, 0.2807, 0.871, 0.2807, 0.5585, 0.2807, 0.621, 0.2495, 0.621, 0.2495, 0.5585, 0.2807, 0.496, 0.2807, 0.5585, 0.2495, 0.5585, 0.2495, 0.496, 0.2807, 0.871, 0.2807, 0.9335, 0.2495, 0.9335, 0.2495, 0.871, 0.2807, 0.8085, 0.2807, 0.871, 0.2495, 0.871, 0.2495, 0.8085, 0.2807, 0.746, 0.2807, 0.8085, 0.2495, 0.8085, 0.2495, 0.746, 0.2807, 0.6835, 0.2807, 0.746, 0.2495, 0.746, 0.2495, 0.6835, 0.2807, 0.621, 0.2807, 0.6835, 0.2495, 0.6835, 0.2495, 0.621, 0.2182, 0.9335, 0.6282, 0.996, 0.187, 0.9335, 0.187, 0.9335, 0.6282, 0.996, 0.1557, 0.9335, 0.1557, 0.9335, 0.6282, 0.996, 1.124, 0.9335, 1.124, 0.9335, 0.6282, 0.996, 1.093, 0.9335, 1.093, 0.9335, 0.6282, 0.996, 1.062, 0.9335, 1.062, 0.9335, 0.6282, 0.996, 1.031, 0.9335, 1.031, 0.9335, 0.6282, 0.996, 0.9995, 0.9335, 0.9995, 0.9335, 0.6282, 0.996, 0.9682, 0.9335, 0.9682, 0.9335, 0.6282, 0.996, 0.937, 0.9335, 0.937, 0.9335, 0.6282, 0.996, 0.9057, 0.9335, 0.9057, 0.9335, 0.6282, 0.996, 0.8745, 0.9335, 0.8745, 0.9335, 0.6282, 0.996, 0.8432, 0.9335, 0.8432, 0.9335, 0.6282, 0.996, 0.812, 0.9335, 0.812, 0.9335, 0.6282, 0.996, 0.7807, 0.9335, 0.7807, 0.9335, 0.6282, 0.996, 0.7495, 0.9335, 0.7495, 0.9335, 0.6282, 0.996, 0.7182, 0.9335, 0.7182, 0.9335, 0.6282, 0.996, 0.687, 0.9335, 0.687, 0.9335, 0.6282, 0.996, 0.6557, 0.9335, 0.6557, 0.9335, 0.6282, 0.996, 0.6245, 0.9335, 0.6245, 0.9335, 0.6282, 0.996, 0.5932, 0.9335, 0.5932, 0.9335, 0.6282, 0.996, 0.562, 0.9335, 0.562, 0.9335, 0.6282, 0.996, 0.5307, 0.9335, 0.5307, 0.9335, 0.6282, 0.996, 0.4995, 0.9335, 0.4995, 0.9335, 0.6282, 0.996, 0.4682, 0.9335, 0.4682, 0.9335, 0.6282, 0.996, 0.437, 0.9335, 0.437, 0.9335, 0.6282, 0.996, 0.4057, 0.9335, 0.4057, 0.9335, 0.6282, 0.996, 0.3745, 0.9335, 0.3745, 0.9335, 0.6282, 0.996, 0.3432, 0.9335, 0.3432, 0.9335, 0.6282, 0.996, 0.312, 0.9335, 0.312, 0.9335, 0.6282, 0.996, 0.2807, 0.9335, 0.2807, 0.9335, 0.6282, 0.996, 0.2495, 0.9335, 0.2495, 0.746, 0.2495, 0.8085, 0.2182, 0.8085, 0.2182, 0.746, 0.2495, 0.6835, 0.2495, 0.746, 0.2182, 0.746, 0.2182, 0.6835, 0.2495, 0.621, 0.2495, 0.6835, 0.2182, 0.6835, 0.2182, 0.621, 0.2495, 0.5585, 0.2495, 0.621, 0.2182, 0.621, 0.2182, 0.5585, 0.2495, 0.9335, 0.6282, 0.996, 0.2182, 0.9335, 0.2495, 0.496, 0.2495, 0.5585, 0.2182, 0.5585, 0.2182, 0.496, 0.2495, 0.871, 0.2495, 0.9335, 0.2182, 0.9335, 0.2182, 0.871, 0.2495, 0.8085, 0.2495, 0.871, 0.2182, 0.871, 0.2182, 0.8085])
me_sphere.materials.append(mat_material_001)
me_sphere.use_remesh_preserve_volume = False
me_sphere.use_remesh_preserve_attributes = False
me_sphere.use_mirror_vertex_groups = False
me_sphere.update()

# ---- objects
ob_plane = bpy.data.objects.new('Plane', me_plane)
ob_sphere = bpy.data.objects.new('Sphere', me_sphere)
ob_lamp = bpy.data.objects.new('Lamp', light_lamp)
ob_camera = bpy.data.objects.new('Camera', cam_camera)
ob_corsair = bpy.data.objects.new('corsair', None)
ob_beziercircle_003 = bpy.data.objects.new('BezierCircle.003', None)
ob_beziercircle_002 = bpy.data.objects.new('BezierCircle.002', None)

# ---- transforms, parenting, visibility, modifiers, constraints
ob_plane.location = (-3.698, 6.065, -0.02869)
ob_plane.scale = (0.0819, 0.0819, 0.0819)
ob_plane.lineart.crease_threshold = 0.0
_m = ob_plane.modifiers.new('Ocean', 'OCEAN')
_m.repeat_x = 2
_m.repeat_y = 2
_m.resolution = 20
_m.viewport_resolution = 20
_m.spatial_size = 250
_m.wave_scale_min = 0.1
_m.wave_scale = 1.5
_m.choppiness = 0.856
_m.filepath = '///cache_ocean'
ob_sphere.location = (0.0, 0.0, -3.978)
ob_sphere.rotation_euler = (0.0, 0.0, 2.461)
ob_sphere.scale = (90.82, 90.82, 90.82)
ob_sphere.lineart.crease_threshold = 0.0
ob_lamp.location = (4.076, 1.005, 5.904)
ob_lamp.rotation_euler = (0.6503, 0.05522, 1.866)
ob_lamp.lock_rotations_4d = False
ob_lamp.empty_display_type = 'ARROWS'
ob_lamp.color = (0.0, 0.0, 0.0, 0.0)
ob_lamp.lineart.crease_threshold = 0.0
ob_camera.location = (-2.23, -3.93, 2.873)
ob_camera.rotation_euler = (1.397, 0.0, -0.1765)
ob_camera.lock_rotations_4d = False
ob_camera.empty_display_type = 'ARROWS'
ob_camera.color = (0.0, 0.0, 0.0, 0.0)
ob_camera.display_type = 'WIRE'
ob_camera.lineart.crease_threshold = 0.0
ob_corsair.location = (-2.351, -0.4499, 2.203)
ob_corsair.rotation_euler = (0.0, 0.0, 2.947)
ob_corsair.scale = (0.1208, 0.1208, 0.1208)
ob_corsair.empty_image_offset = (0.0, 0.0)
ob_corsair.show_instancer_for_render = False
ob_corsair.instance_type = 'COLLECTION'
ob_corsair.lineart.crease_threshold = 0.0
ob_beziercircle_003.location = (0.0, 0.0, 0.0)
ob_beziercircle_002.location = (0.0, 0.0, 0.0)
ob_corsair.instance_collection = col_corsair

# ---- collection membership
col_collection_1.objects.link(ob_plane)
col_collection_1.objects.link(ob_sphere)
col_collection_1.objects.link(ob_lamp)
col_collection_1.objects.link(ob_camera)
col_collection_1.objects.link(ob_corsair)
col_collection_6.objects.link(ob_beziercircle_003)
col_collection_6.objects.link(ob_beziercircle_002)

# ---- scene / render settings (as saved in the file)
scene.camera = ob_camera
scene.frame_start = 1; scene.frame_end = 250; scene.frame_set(0)
scene.render.engine = 'CYCLES'
scene.render.image_settings.color_mode = 'RGB'
scene.render.image_settings.compression = 90
scene.render.dither_intensity = 0.0
scene.render.use_motion_blur = True
scene.render.motion_blur_shutter = 0.8
scene.render.bake_margin = 2
scene.render.bake_bias = 0.0
scene.cycles.use_denoising = False
scene.cycles.samples = 2000
scene.cycles.sampling_pattern = 'TABULATED_SOBOL'
scene.cycles.light_sampling_threshold = 0.0
scene.cycles.use_adaptive_sampling = False
scene.cycles.use_light_tree = False
scene.cycles.blur_glossy = 0.0
scene.cycles.volume_bounces = 1
scene.cycles.pixel_filter_type = 'GAUSSIAN'
scene.cycles.sample_clamp_indirect = 0.0
scene.view_settings.view_transform = 'Standard'
bpy.context.view_layer.update()
